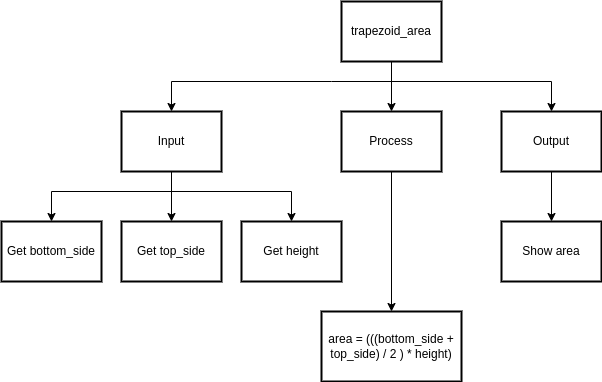

The diagram above was exported from draw.io. Its source (the exported page's mxGraphModel, read from the mxfile embedded in the PNG):
<mxGraphModel dx="847" dy="866" grid="1" gridSize="10" guides="1" tooltips="1" connect="1" arrows="1" fold="1" page="1" pageScale="1" pageWidth="827" pageHeight="1169" math="0" shadow="0">
  <root>
    <mxCell id="0" />
    <mxCell id="1" parent="0" />
    <mxCell id="26" style="edgeStyle=none;rounded=0;html=1;exitX=0.5;exitY=1;exitDx=0;exitDy=0;entryX=0.5;entryY=0;entryDx=0;entryDy=0;" edge="1" parent="1" source="2" target="8">
      <mxGeometry relative="1" as="geometry" />
    </mxCell>
    <mxCell id="2" value="Process" style="rounded=0;whiteSpace=wrap;html=1;absoluteArcSize=1;arcSize=14;strokeWidth=2;" parent="1" vertex="1">
      <mxGeometry x="350" y="130" width="100" height="60" as="geometry" />
    </mxCell>
    <mxCell id="10" style="edgeStyle=none;html=1;exitX=0.5;exitY=1;exitDx=0;exitDy=0;entryX=0.5;entryY=0;entryDx=0;entryDy=0;rounded=0;" parent="1" source="3" target="4" edge="1">
      <mxGeometry relative="1" as="geometry">
        <Array as="points">
          <mxPoint x="400" y="100" />
          <mxPoint x="340" y="100" />
          <mxPoint x="180" y="100" />
        </Array>
      </mxGeometry>
    </mxCell>
    <mxCell id="24" style="edgeStyle=none;rounded=0;html=1;exitX=0.5;exitY=1;exitDx=0;exitDy=0;entryX=0.5;entryY=0;entryDx=0;entryDy=0;" edge="1" parent="1" source="3" target="2">
      <mxGeometry relative="1" as="geometry" />
    </mxCell>
    <mxCell id="25" style="edgeStyle=none;rounded=0;html=1;exitX=0.5;exitY=1;exitDx=0;exitDy=0;entryX=0.5;entryY=0;entryDx=0;entryDy=0;" edge="1" parent="1" source="3" target="5">
      <mxGeometry relative="1" as="geometry">
        <Array as="points">
          <mxPoint x="400" y="100" />
          <mxPoint x="560" y="100" />
        </Array>
      </mxGeometry>
    </mxCell>
    <mxCell id="3" value="trapezoid_area" style="rounded=0;whiteSpace=wrap;html=1;absoluteArcSize=1;arcSize=14;strokeWidth=2;" parent="1" vertex="1">
      <mxGeometry x="350" y="20" width="100" height="60" as="geometry" />
    </mxCell>
    <mxCell id="13" style="edgeStyle=none;rounded=0;html=1;exitX=0.5;exitY=1;exitDx=0;exitDy=0;entryX=0.5;entryY=0;entryDx=0;entryDy=0;" parent="1" source="4" target="6" edge="1">
      <mxGeometry relative="1" as="geometry">
        <Array as="points">
          <mxPoint x="180" y="210" />
          <mxPoint x="60" y="210" />
        </Array>
      </mxGeometry>
    </mxCell>
    <mxCell id="19" style="edgeStyle=none;html=1;exitX=0.5;exitY=1;exitDx=0;exitDy=0;entryX=0.5;entryY=0;entryDx=0;entryDy=0;rounded=0;" edge="1" parent="1" source="4" target="18">
      <mxGeometry relative="1" as="geometry" />
    </mxCell>
    <mxCell id="22" style="edgeStyle=none;rounded=0;html=1;exitX=0.5;exitY=1;exitDx=0;exitDy=0;entryX=0.5;entryY=0;entryDx=0;entryDy=0;" edge="1" parent="1" source="4" target="21">
      <mxGeometry relative="1" as="geometry">
        <Array as="points">
          <mxPoint x="180" y="210" />
          <mxPoint x="300" y="210" />
        </Array>
      </mxGeometry>
    </mxCell>
    <mxCell id="4" value="Input" style="rounded=0;whiteSpace=wrap;html=1;absoluteArcSize=1;arcSize=14;strokeWidth=2;" parent="1" vertex="1">
      <mxGeometry x="130" y="130" width="100" height="60" as="geometry" />
    </mxCell>
    <mxCell id="16" style="edgeStyle=none;rounded=0;html=1;entryX=0.5;entryY=0;entryDx=0;entryDy=0;" parent="1" source="5" target="7" edge="1">
      <mxGeometry relative="1" as="geometry" />
    </mxCell>
    <mxCell id="5" value="Output" style="rounded=0;whiteSpace=wrap;html=1;absoluteArcSize=1;arcSize=14;strokeWidth=2;" parent="1" vertex="1">
      <mxGeometry x="510" y="130" width="100" height="60" as="geometry" />
    </mxCell>
    <mxCell id="6" value="Get bottom_side" style="rounded=0;whiteSpace=wrap;html=1;absoluteArcSize=1;arcSize=14;strokeWidth=2;" parent="1" vertex="1">
      <mxGeometry x="10" y="240" width="100" height="60" as="geometry" />
    </mxCell>
    <mxCell id="7" value="Show area" style="rounded=0;whiteSpace=wrap;html=1;absoluteArcSize=1;arcSize=14;strokeWidth=2;" parent="1" vertex="1">
      <mxGeometry x="510" y="240" width="100" height="60" as="geometry" />
    </mxCell>
    <mxCell id="8" value="area = (((bottom_side + top_side) / 2 ) * height)" style="rounded=0;whiteSpace=wrap;html=1;absoluteArcSize=1;arcSize=14;strokeWidth=2;" parent="1" vertex="1">
      <mxGeometry x="330" y="330" width="140" height="70" as="geometry" />
    </mxCell>
    <mxCell id="18" value="Get top_side" style="rounded=0;whiteSpace=wrap;html=1;absoluteArcSize=1;arcSize=14;strokeWidth=2;" vertex="1" parent="1">
      <mxGeometry x="130" y="240" width="100" height="60" as="geometry" />
    </mxCell>
    <mxCell id="21" value="Get height" style="rounded=0;whiteSpace=wrap;html=1;absoluteArcSize=1;arcSize=14;strokeWidth=2;" vertex="1" parent="1">
      <mxGeometry x="250" y="240" width="100" height="60" as="geometry" />
    </mxCell>
  </root>
</mxGraphModel>